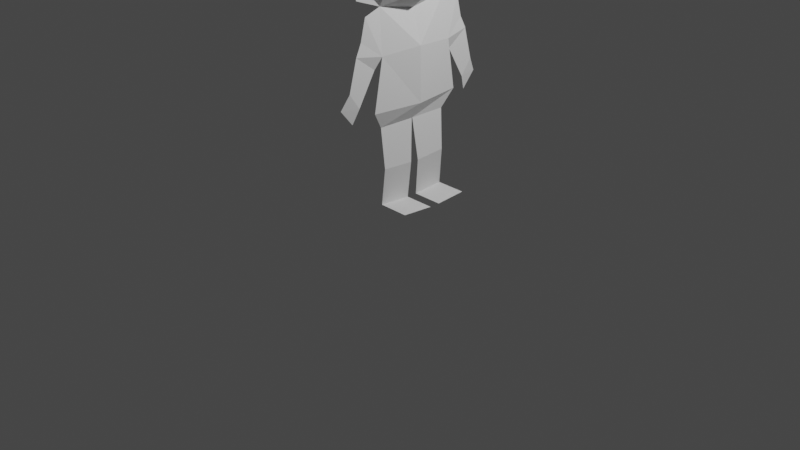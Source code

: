 # Source: BoyOutlineWithBodyOutliner.blend  (saved by Blender 2.80.75; exported with 4.5.12 LTS)
import bpy
from mathutils import Matrix  # noqa: F401  (used for matrix-valued properties, if any)

bpy.ops.wm.read_factory_settings(use_empty=True)
scene = bpy.context.scene
scene.name = 'Scene'

# ---- collections
col_collection = bpy.data.collections.new('Collection'); scene.collection.children.link(col_collection)

# ---- world
world_world = bpy.data.worlds.new('World'); scene.world = world_world
world_world.use_nodes = True; world_world.node_tree.nodes.clear()
_N = world_world.node_tree.nodes; _L = world_world.node_tree.links
n0 = _N.new('ShaderNodeOutputWorld'); n0.name = 'World Output'; n0.location = (300, 300)
n1 = _N.new('ShaderNodeBackground'); n1.name = 'Background'; n1.location = (10, 300)
n1.inputs[0].default_value = (0.05088, 0.05088, 0.05088, 1.0)
_L.new(n1.outputs[0], n0.inputs[0])
n0.is_active_output = True
world_world.color = (0.05088, 0.05088, 0.05088)
world_world.use_sun_shadow = False
world_world.sun_shadow_jitter_overblur = 0.0

# ---- cameras
cam_camera = bpy.data.cameras.new('Camera')
cam_camera.clip_end = 100.0
cam_camera.ortho_scale = 7.314

# ---- lights
light_light = bpy.data.lights.new('Light', 'POINT')
light_light.transmission_factor = 0.0
light_light.energy = 1000.0
light_light.shadow_soft_size = 0.1
light_light.shadow_maximum_resolution = 0.006
light_light.use_absolute_resolution = True

# ---- meshes
me_plane = bpy.data.meshes.new('Plane')
me_plane.from_pydata([(-2.299, -0.4066, 0.1784), (-1.324, -0.5261, 0.2366), (-1.876, 0.008676, 0.2805), (-1.849, -0.4203, 0.2244), (-2.218, 0.008676, 0.1784), (-1.309, 0.02443, 0.2725), (-1.142, -0.3983, 0.175), (-1.142, -0.004135, 0.1788), (-0.7313, -0.3912, 0.2206), (-0.7123, -0.05599, 0.2277), (-2.237, -0.583, 0.1809), (-2.014, -0.6369, 0.1809), (-1.725, -0.4823, 0.1847), (-1.89, -0.6988, 0.1872), (-1.724, -0.4838, 0.1855), (-1.888, -0.6984, 0.1865), (-1.401, -0.6697, 0.1854), (-1.565, -0.7838, 0.1863), (-1.25, -0.7295, 0.1532), (-1.416, -0.8666, 0.155), (-2.798, -0.5126, 0.5518), (-2.706, -0.003858, 0.6448), (-2.388, -0.6602, 0.1539), (-2.907, -0.7939, 0.1667), (-0.3449, -0.3912, 0.1747), (-3.301, -0.7368, 0.1693), (-2.438, 0.003129, 0.437), (-2.571, -0.4323, 0.3528), (-2.648, -0.727, 0.1603), (-0.3259, -0.05599, 0.1818), (-3.301, -0.7368, 0.1693), (-3.243, -0.5062, 0.5189), (-3.24, -0.7538, 0.1475), (-3.739, -0.3755, 0.3673), (-3.675, -0.6396, 0.1534), (-3.689, 0.006114, 0.3795), (-0.3449, -0.3912, 0.4947), (-0.3259, -0.05599, 0.5019), (-2.299, 0.4066, 0.1784), (-1.324, 0.5261, 0.2128), (-1.849, 0.4203, 0.2346), (-1.142, 0.3983, 0.175), (-1.142, 0.004135, 0.1788), (-0.7313, 0.3643, 0.2267), (-0.7123, 0.02913, 0.2339), (-2.237, 0.583, 0.1809), (-2.014, 0.6369, 0.1809), (-1.725, 0.4823, 0.1847), (-1.89, 0.6988, 0.1872), (-1.724, 0.4838, 0.1855), (-1.888, 0.6984, 0.1865), (-1.401, 0.6697, 0.1854), (-1.565, 0.7838, 0.1863), (-1.25, 0.7295, 0.1532), (-1.416, 0.8666, 0.155), (-2.798, 0.5126, 0.5518), (-2.706, 0.003858, 0.6448), (-2.388, 0.6602, 0.1539), (-2.907, 0.7939, 0.1667), (-0.3449, 0.3912, 0.1747), (-3.301, 0.7368, 0.1693), (-2.571, 0.4323, 0.3528), (-2.648, 0.727, 0.1603), (-0.3259, 0.05599, 0.1818), (-3.301, 0.7368, 0.1693), (-3.243, 0.5062, 0.5189), (-3.24, 0.7538, 0.1475), (-3.739, 0.3755, 0.3673), (-3.675, 0.6396, 0.1534), (-3.239, 0.008956, 0.6721), (-3.689, -0.006114, 0.3795), (-0.3449, 0.3912, 0.4947), (-0.3259, 0.05599, 0.5019)], [(30, 25), (35, 33), (64, 60)], [(0, 3, 2, 4), (3, 1, 5, 2), (5, 1, 6, 7), (7, 6, 8, 9), (3, 0, 10, 11), (3, 11, 13, 12), (12, 13, 15, 14), (14, 15, 17, 16), (16, 17, 19, 18), (27, 20, 23, 28), (20, 31, 32, 23), (0, 27, 28, 22), (0, 4, 26, 27), (32, 31, 33, 34), (33, 31, 69, 70), (9, 8, 24, 29), (29, 24, 36, 37), (31, 20, 56, 69), (7, 41, 39, 5), (42, 44, 43, 41), (40, 46, 45, 38), (40, 47, 48, 46), (47, 49, 50, 48), (49, 51, 52, 50), (51, 53, 54, 52), (61, 62, 58, 55), (55, 58, 66, 65), (38, 57, 62, 61), (26, 61, 55, 21), (66, 68, 67, 65), (67, 70, 69, 65), (44, 63, 59, 43), (63, 72, 71, 59), (5, 39, 40, 2), (2, 40, 38, 4), (4, 38, 61, 26), (26, 21, 20, 27), (65, 69, 56, 55)])
_uv = me_plane.uv_layers.new(name='UVMap')
_uv.uv.foreach_set('vector', [0.0, 0.0, 0.4098, 0.0, 0.4098, 0.5, 0.0, 0.5, 0.4098, 0.0, 1.0, 0.0, 1.0, 0.5, 0.4098, 0.5, 1.0, 0.5, 1.0, 0.0, 1.0, 0.0, 1.0, 0.5, 1.0, 0.5, 1.0, 0.0, 1.0, 0.0, 1.0, 0.5, 0.4098, 0.0, 0.0, 0.0, 0.0, 0.0, 0.4098, 0.0, 0.4098, 0.0, 0.4098, 0.0, 0.4098, 0.0, 0.4098, 0.0, 0.4098, 0.0, 0.4098, 0.0, 0.4098, 0.0, 0.4098, 0.0, 0.4098, 0.0, 0.4098, 0.0, 0.4098, 0.0, 0.4098, 0.0, 0.4098, 0.0, 0.4098, 0.0, 0.4098, 0.0, 0.4098, 0.0, 0.0, 0.0, 0.0, 0.0, 0.0, 0.0, 0.0, 0.0, 0.0, 0.0, 0.0, 0.0, 0.0, 0.0, 0.0, 0.0, 0.0, 0.0, 0.0, 0.0, 0.0, 0.0, 0.0, 0.0, 0.0, 0.0, 0.0, 0.5, 0.0, 0.5, 0.0, 0.0, 0.0, 0.0, 0.0, 0.0, 0.0, 0.0, 0.0, 0.0, 0.0, 0.0, 0.0, 0.0, 0.0, 0.0, 0.0, 0.0, 1.0, 0.5, 1.0, 0.0, 1.0, 0.0, 1.0, 0.5, 1.0, 0.5, 1.0, 0.0, 1.0, 0.0, 1.0, 0.5, 0.0, 0.0, 0.0, 0.0, 0.0, 0.5, 0.0, 0.0, 1.0, 0.5, 0.0, 0.0, 0.0, 0.0, 1.0, 0.5, 1.0, 0.5, 1.0, 0.5, 1.0, 0.0, 1.0, 0.0, 0.4098, 0.0, 0.4098, 0.0, 0.0, 0.0, 0.0, 0.0, 0.4098, 0.0, 0.4098, 0.0, 0.4098, 0.0, 0.4098, 0.0, 0.4098, 0.0, 0.4098, 0.0, 0.4098, 0.0, 0.4098, 0.0, 0.4098, 0.0, 0.4098, 0.0, 0.4098, 0.0, 0.4098, 0.0, 0.4098, 0.0, 0.4098, 0.0, 0.4098, 0.0, 0.4098, 0.0, 0.0, 0.0, 0.0, 0.0, 0.0, 0.0, 0.0, 0.0, 0.0, 0.0, 0.0, 0.0, 0.0, 0.0, 0.0, 0.0, 0.0, 0.0, 0.0, 0.0, 0.0, 0.0, 0.0, 0.0, 0.0, 0.5, 0.0, 0.0, 0.0, 0.0, 0.0, 0.5, 0.0, 0.0, 0.0, 0.0, 0.0, 0.0, 0.0, 0.0, 0.0, 0.0, 0.0, 0.0, 0.0, 0.0, 0.0, 0.0, 1.0, 0.5, 1.0, 0.5, 1.0, 0.0, 1.0, 0.0, 1.0, 0.5, 1.0, 0.5, 1.0, 0.0, 1.0, 0.0, 1.0, 0.5, 0.0, 0.0, 0.0, 0.0, 0.4098, 0.5, 0.4098, 0.5, 0.0, 0.0, 0.0, 0.0, 0.0, 0.5, 0.0, 0.5, 0.0, 0.0, 0.0, 0.0, 0.0, 0.5, 0.0, 0.5, 0.0, 0.5, 0.0, 0.0, 0.0, 0.0, 0.0, 0.0, 0.0, 0.0, 0.0, 0.5, 0.0, 0.0])
me_plane.use_remesh_preserve_volume = False
me_plane.use_remesh_preserve_attributes = False
me_plane.use_mirror_vertex_groups = False
me_plane.update()

# ---- objects
ob_light = bpy.data.objects.new('Light', light_light)
ob_camera = bpy.data.objects.new('Camera', cam_camera)
ob_empty = bpy.data.objects.new('Empty', None)
ob_plane = bpy.data.objects.new('Plane', me_plane)

# ---- transforms, parenting, visibility, modifiers, constraints
ob_light.location = (4.076, 1.005, 5.904)
ob_light.rotation_euler = (0.6503, 0.05522, 1.866)
ob_light.lock_rotations_4d = False
ob_light.empty_display_type = 'ARROWS'
ob_light.color = (0.0, 0.0, 0.0, 0.0)
ob_light.lineart.crease_threshold = 0.0
ob_camera.location = (7.359, -6.926, 4.958)
ob_camera.rotation_euler = (1.109, 0.0, 0.8149)
ob_camera.lock_rotations_4d = False
ob_camera.empty_display_type = 'ARROWS'
ob_camera.color = (0.0, 0.0, 0.0, 0.0)
ob_camera.display_type = 'WIRE'
ob_camera.lineart.crease_threshold = 0.0
ob_empty.location = (2.278e-16, 1.026, 2.559)
ob_empty.rotation_euler = (1.571, -0.0, 1.571)
ob_empty.empty_display_type = 'IMAGE'
ob_empty.empty_display_size = 5.0
ob_empty.lineart.crease_threshold = 0.0
ob_plane.location = (0.0, 0.0, 0.0)
ob_plane.rotation_euler = (0.0, 1.571, 0.0)
ob_plane.lineart.crease_threshold = 0.0

# ---- collection membership
col_collection.objects.link(ob_light)
col_collection.objects.link(ob_camera)
col_collection.objects.link(ob_empty)
col_collection.objects.link(ob_plane)

# ---- scene / render settings (as saved in the file)
scene.camera = ob_camera
scene.frame_start = 1; scene.frame_end = 250; scene.frame_set(28)
scene.render.engine = 'BLENDER_EEVEE_NEXT'
scene.cycles.use_denoising = False
scene.cycles.samples = 128
scene.cycles.sampling_pattern = 'TABULATED_SOBOL'
scene.cycles.use_adaptive_sampling = False
scene.cycles.use_light_tree = False
scene.view_settings.view_transform = 'Filmic'
bpy.context.view_layer.update()
